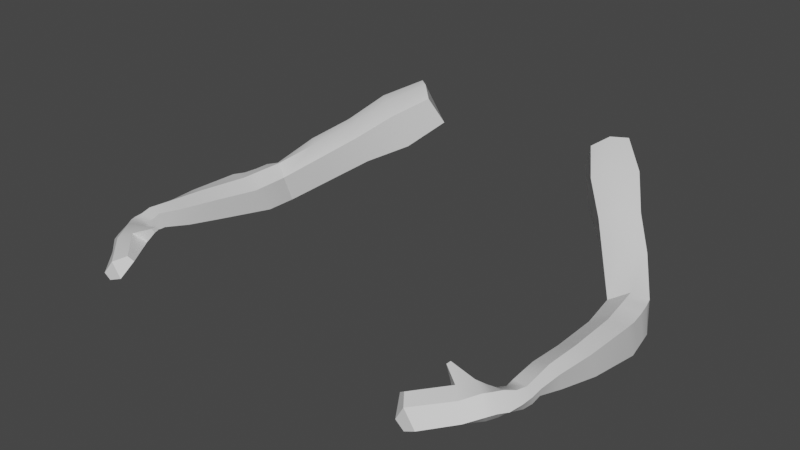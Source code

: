 # Source: hand_temp_ver2.blend  (saved by Blender 4.0.36; exported with 4.5.12 LTS)
import bpy
from mathutils import Matrix  # noqa: F401  (used for matrix-valued properties, if any)

bpy.ops.wm.read_factory_settings(use_empty=True)
scene = bpy.context.scene
scene.name = 'Scene'

# ---- collections
col_collection = bpy.data.collections.new('Collection'); scene.collection.children.link(col_collection)

# ---- materials (node trees are filled in below, after node groups)
mat_material = bpy.data.materials.new('Material')
mat_material.alpha_threshold = 0.0
mat_material.use_transparent_shadow = False
mat_material.roughness = 0.5
mat_material.line_color = (0.0, 0.0, 0.0, 1.0)

# ---- node groups
ng_auto_smooth = bpy.data.node_groups.new('Auto Smooth', 'GeometryNodeTree')
_s = ng_auto_smooth.interface.new_socket(name='Geometry', in_out='OUTPUT', socket_type='NodeSocketGeometry')
_s = ng_auto_smooth.interface.new_socket(name='Geometry', in_out='INPUT', socket_type='NodeSocketGeometry')
_s = ng_auto_smooth.interface.new_socket(name='Angle', in_out='INPUT', socket_type='NodeSocketFloat')
_s.subtype = 'ANGLE'
_s.min_value = 0.0
_s.max_value = 3.142
ng_auto_smooth.is_modifier = True
_N = ng_auto_smooth.nodes; _L = ng_auto_smooth.links
n0 = _N.new('NodeGroupOutput'); n0.name = 'Group Output'; n0.location = (480, -100)
n1 = _N.new('NodeGroupInput'); n1.name = 'Group Input'; n1.location = (-420, -300)
n2 = _N.new('NodeGroupInput'); n2.name = 'Group Input.001'; n2.location = (-60, -100)
n3 = _N.new('GeometryNodeSetShadeSmooth'); n3.name = 'Set Shade Smooth'; n3.location = (120, -100)
n3.domain = 'EDGE'
n4 = _N.new('GeometryNodeSetShadeSmooth'); n4.name = 'Set Shade Smooth.001'; n4.location = (300, -100)
n5 = _N.new('GeometryNodeInputMeshEdgeAngle'); n5.name = 'Edge Angle'; n5.location = (-420, -220)
n6 = _N.new('GeometryNodeInputEdgeSmooth'); n6.name = 'Is Edge Smooth'; n6.location = (-60, -160)
n7 = _N.new('GeometryNodeInputShadeSmooth'); n7.name = 'Is Face Smooth'; n7.location = (-240, -340)
n8 = _N.new('FunctionNodeBooleanMath'); n8.name = 'Boolean Math'; n8.location = (-60, -220)
n9 = _N.new('FunctionNodeCompare'); n9.name = 'Compare'; n9.location = (-240, -180)
n9.operation = 'LESS_EQUAL'
_L.new(n5.outputs[0], n9.inputs[0])
_L.new(n4.outputs[0], n0.inputs[0])
_L.new(n1.outputs[1], n9.inputs[1])
_L.new(n9.outputs[0], n8.inputs[0])
_L.new(n7.outputs[0], n8.inputs[1])
_L.new(n2.outputs[0], n3.inputs[0])
_L.new(n6.outputs[0], n3.inputs[1])
_L.new(n3.outputs[0], n4.inputs[0])
_L.new(n8.outputs[0], n3.inputs[2])
n0.is_active_output = True

# ---- material node trees
mat_material.use_nodes = True; mat_material.node_tree.nodes.clear()
_N = mat_material.node_tree.nodes; _L = mat_material.node_tree.links
n0 = _N.new('ShaderNodeOutputMaterial'); n0.name = 'Material Output'; n0.location = (300, 300)
n1 = _N.new('ShaderNodeBsdfPrincipled'); n1.name = 'Principled BSDF'; n1.location = (10, 300)
n1.distribution = 'GGX'
n1.subsurface_method = 'RANDOM_WALK_SKIN'
n1.inputs[3].default_value = 1.45
n1.inputs[27].default_value = (0.0, 0.0, 0.0, 1.0)
n1.inputs[28].default_value = 1.0
_L.new(n1.outputs[0], n0.inputs[0])
n0.is_active_output = True

# ---- world
world_world = bpy.data.worlds.new('World'); scene.world = world_world
world_world.use_nodes = True; world_world.node_tree.nodes.clear()
_N = world_world.node_tree.nodes; _L = world_world.node_tree.links
n0 = _N.new('ShaderNodeOutputWorld'); n0.name = 'World Output'; n0.location = (300, 300)
n1 = _N.new('ShaderNodeBackground'); n1.name = 'Background'; n1.location = (10, 300)
n1.inputs[0].default_value = (0.05088, 0.05088, 0.05088, 1.0)
_L.new(n1.outputs[0], n0.inputs[0])
n0.is_active_output = True
world_world.color = (0.05088, 0.05088, 0.05088)
world_world.use_sun_shadow = False
world_world.sun_shadow_jitter_overblur = 0.0

# ---- meshes
me_cube = bpy.data.meshes.new('Cube')
me_cube.from_pydata([(-0.9106, -0.007528, -0.1126), (-2.349, -1.212, -0.6012), (-1.029, -0.1444, 0.1779), (-2.061, -1.29, -0.943), (-2.043, -1.422, -0.6228), (-1.202, 0.2305, -0.1126), (-1.31, 0.09893, 0.2595), (-2.33, -1.145, -0.9732), (-2.071, -1.63, -0.9423), (-2.451, -1.792, -0.5702), (-2.448, -1.622, -0.9423), (-2.085, -1.805, -0.6518), (-2.385, -3.016, -0.5603), (-2.362, -2.992, -0.6519), (-2.146, -3.014, -0.6414), (-2.189, -3.035, -0.4941), (-2.389, -1.34, -0.5857), (-2.412, -1.484, -0.5979), (-2.433, -1.64, -0.5975), (-2.407, -1.382, -0.9319), (-2.386, -1.261, -0.9268), (-2.064, -1.375, -0.9428), (-2.066, -1.46, -0.9426), (-2.069, -1.545, -0.9424), (-2.075, -1.709, -0.6445), (-2.064, -1.613, -0.6373), (-2.053, -1.518, -0.6301), (-2.18, -3.109, -0.5143), (-2.183, -3.2, -0.5257), (-2.124, -3.265, -0.5262), (-2.366, -3.242, -0.5943), (-2.381, -3.131, -0.5798), (-2.253, -3.392, -0.6796), (-2.272, -3.306, -0.6775), (-2.337, -3.183, -0.684), (-2.36, -3.092, -0.6732), (-2.138, -3.084, -0.636), (-2.123, -3.155, -0.5986), (-2.075, -3.225, -0.6191), (-2.034, -3.251, -0.6006), (-2.075, -0.798, -0.7194), (-1.784, -0.4552, -0.5171), (-1.516, -0.07714, -0.3534), (-1.619, -0.2165, 0.09607), (-1.848, -0.5543, -0.145), (-2.116, -0.8809, -0.3473), (-1.159, -0.3377, -0.3598), (-1.486, -0.6486, -0.5278), (-1.774, -0.9691, -0.7354), (-1.789, -1.102, -0.4226), (-1.536, -0.783, -0.2225), (-1.258, -0.5005, 0.01701), (-2.217, -1.221, -0.9945), (-1.167, -0.0262, 0.2756), (-2.212, -1.318, -0.5293), (-1.06, 0.1053, -0.1748), (-2.275, -3.029, -0.6779), (-2.335, -3.034, -0.4722), (-2.226, -1.439, -0.5355), (-2.24, -1.56, -0.5417), (-2.253, -1.681, -0.5479), (-2.229, -1.324, -0.997), (-2.24, -1.427, -0.9995), (-2.252, -1.53, -1.002), (-2.271, -3.096, -0.6777), (-2.231, -3.183, -0.6659), (-2.164, -3.268, -0.6647), (-2.329, -3.139, -0.4952), (-2.304, -3.242, -0.4864), (-2.245, -3.332, -0.4629), (-2.263, -1.632, -1.004), (-2.267, -1.802, -0.5541), (-1.341, -0.2136, -0.4188), (-1.639, -0.558, -0.5846), (-1.928, -0.8897, -0.7896), (-1.437, -0.3619, 0.1134), (-1.69, -0.6721, -0.1269), (-1.951, -0.9951, -0.3281), (-2.427, -1.502, -0.9371), (-2.053, -3.651, -0.4766), (-1.941, -3.51, -0.6408), (-1.85, -3.463, -0.5301), (-2.061, -3.612, -0.712), (-2.12, -3.682, -0.6427), (-1.948, -3.549, -0.4324), (-2.195, -3.411, -0.4614), (-2.125, -3.316, -0.6664), (-1.761, -3.943, -0.5099), (-1.672, -3.932, -0.6652), (-2.147, -3.478, -0.4606), (-2.078, -3.397, -0.6698), (-2.331, -3.366, -0.6124), (-2.292, -3.472, -0.5872), (-2.077, -3.315, -0.4956), (-1.672, -3.826, -0.4683), (-1.612, -3.803, -0.5123), (-1.787, -3.969, -0.7026), (-1.883, -3.955, -0.6651), (-2.012, -3.383, -0.4408), (-1.979, -3.33, -0.5517), (-2.207, -3.503, -0.6764), (-2.245, -3.554, -0.5928), (-1.775, -3.367, -0.4074), (-1.769, -3.419, -0.4169), (-1.781, -3.39, -0.3697), (-1.779, -3.443, -0.3684), (-2.152, -2.79, -0.5269), (-2.136, -2.379, -0.5818), (-2.119, -2.256, -0.8254), (-2.124, -2.718, -0.7225), (-2.442, -2.258, -0.8273), (-2.393, -2.712, -0.7282), (-2.406, -2.784, -0.5426), (-2.445, -2.378, -0.548), (-2.305, -2.384, -0.5086), (-2.31, -2.795, -0.479), (-2.29, -2.27, -0.8781), (-2.273, -2.735, -0.7667), (0.9106, -0.007528, -0.1126), (2.349, -1.212, -0.6012), (1.029, -0.1444, 0.1779), (2.061, -1.29, -0.943), (2.043, -1.422, -0.6228), (1.202, 0.2305, -0.1126), (1.31, 0.09893, 0.2595), (2.33, -1.145, -0.9732), (2.071, -1.63, -0.9423), (2.451, -1.792, -0.5702), (2.448, -1.622, -0.9423), (2.085, -1.805, -0.6518), (2.385, -3.016, -0.5603), (2.362, -2.992, -0.6519), (2.146, -3.014, -0.6414), (2.189, -3.035, -0.4941), (2.389, -1.34, -0.5857), (2.412, -1.484, -0.5979), (2.433, -1.64, -0.5975), (2.407, -1.382, -0.9319), (2.386, -1.261, -0.9268), (2.064, -1.375, -0.9428), (2.066, -1.46, -0.9426), (2.069, -1.545, -0.9424), (2.075, -1.709, -0.6445), (2.064, -1.613, -0.6373), (2.053, -1.518, -0.6301), (2.18, -3.109, -0.5143), (2.183, -3.2, -0.5257), (2.124, -3.265, -0.5262), (2.366, -3.242, -0.5943), (2.381, -3.131, -0.5798), (2.253, -3.392, -0.6796), (2.272, -3.306, -0.6775), (2.337, -3.183, -0.684), (2.36, -3.092, -0.6732), (2.138, -3.084, -0.636), (2.123, -3.155, -0.5986), (2.075, -3.225, -0.6191), (2.034, -3.251, -0.6006), (2.075, -0.798, -0.7194), (1.784, -0.4552, -0.5171), (1.516, -0.07714, -0.3534), (1.619, -0.2165, 0.09607), (1.848, -0.5543, -0.145), (2.116, -0.8809, -0.3473), (1.159, -0.3377, -0.3598), (1.486, -0.6486, -0.5278), (1.774, -0.9691, -0.7354), (1.789, -1.102, -0.4226), (1.536, -0.783, -0.2225), (1.258, -0.5005, 0.01701), (2.217, -1.221, -0.9945), (1.167, -0.0262, 0.2756), (2.212, -1.318, -0.5293), (1.06, 0.1053, -0.1748), (2.275, -3.029, -0.6779), (2.335, -3.034, -0.4722), (2.226, -1.439, -0.5355), (2.24, -1.56, -0.5417), (2.253, -1.681, -0.5479), (2.229, -1.324, -0.997), (2.24, -1.427, -0.9995), (2.252, -1.53, -1.002), (2.271, -3.096, -0.6777), (2.231, -3.183, -0.6659), (2.164, -3.268, -0.6647), (2.329, -3.139, -0.4952), (2.304, -3.242, -0.4864), (2.245, -3.332, -0.4629), (2.263, -1.632, -1.004), (2.267, -1.802, -0.5541), (1.341, -0.2136, -0.4188), (1.639, -0.558, -0.5846), (1.928, -0.8897, -0.7896), (1.437, -0.3619, 0.1134), (1.69, -0.6721, -0.1269), (1.951, -0.9951, -0.3281), (2.427, -1.502, -0.9371), (2.053, -3.651, -0.4766), (1.941, -3.51, -0.6408), (1.85, -3.463, -0.5301), (2.061, -3.612, -0.712), (2.12, -3.682, -0.6427), (1.948, -3.549, -0.4324), (2.195, -3.411, -0.4614), (2.125, -3.316, -0.6664), (1.761, -3.943, -0.5099), (1.672, -3.932, -0.6652), (2.147, -3.478, -0.4606), (2.078, -3.397, -0.6698), (2.331, -3.366, -0.6124), (2.292, -3.472, -0.5872), (2.077, -3.315, -0.4956), (1.672, -3.826, -0.4683), (1.612, -3.803, -0.5123), (1.787, -3.969, -0.7026), (1.883, -3.955, -0.6651), (2.012, -3.383, -0.4408), (1.979, -3.33, -0.5517), (2.207, -3.503, -0.6764), (2.245, -3.554, -0.5928), (1.775, -3.367, -0.4074), (1.769, -3.419, -0.4169), (1.781, -3.39, -0.3697), (1.779, -3.443, -0.3684), (2.152, -2.79, -0.5269), (2.136, -2.379, -0.5818), (2.119, -2.256, -0.8254), (2.124, -2.718, -0.7225), (2.442, -2.258, -0.8273), (2.393, -2.712, -0.7282), (2.406, -2.784, -0.5426), (2.445, -2.378, -0.548), (2.305, -2.384, -0.5086), (2.31, -2.795, -0.479), (2.29, -2.27, -0.8781), (2.273, -2.735, -0.7667)], [], [(78, 18, 9, 10), (49, 48, 3, 4), (43, 42, 5, 6), (53, 55, 0, 2), (77, 49, 4, 54), (74, 40, 7, 52), (24, 23, 8, 11), (63, 78, 10, 70), (60, 24, 11, 71), (106, 109, 14, 15), (117, 111, 13, 56), (115, 106, 15, 57), (111, 112, 12, 13), (54, 4, 26, 58), (58, 26, 25, 59), (59, 25, 24, 60), (52, 7, 20, 61), (61, 20, 19, 62), (62, 19, 78, 63), (4, 3, 21, 26), (26, 21, 22, 25), (25, 22, 23, 24), (7, 1, 16, 20), (20, 16, 17, 19), (19, 17, 18, 78), (56, 13, 35, 64), (64, 35, 34, 65), (65, 34, 33, 66), (66, 33, 32, 86), (15, 14, 36, 27), (27, 36, 37, 28), (28, 37, 38, 29), (29, 38, 39, 93), (13, 12, 31, 35), (35, 31, 30, 34), (34, 30, 91, 33), (33, 91, 92, 32), (57, 15, 27, 67), (67, 27, 28, 68), (68, 28, 29, 69), (55, 5, 42, 72), (72, 42, 41, 73), (73, 41, 40, 74), (53, 2, 51, 75), (75, 51, 50, 76), (76, 50, 49, 77), (1, 7, 40, 45), (45, 40, 41, 44), (44, 41, 42, 43), (2, 0, 46, 51), (51, 46, 47, 50), (50, 47, 48, 49), (44, 76, 77, 45), (43, 75, 76, 44), (6, 53, 75, 43), (47, 73, 74, 48), (46, 72, 73, 47), (0, 55, 72, 46), (30, 68, 69, 91), (31, 67, 68, 30), (12, 57, 67, 31), (38, 66, 86, 39), (37, 65, 66, 38), (36, 64, 65, 37), (14, 56, 64, 36), (22, 62, 63, 23), (21, 61, 62, 22), (3, 52, 61, 21), (17, 59, 60, 18), (16, 58, 59, 17), (1, 54, 58, 16), (112, 115, 57, 12), (109, 117, 56, 14), (18, 60, 71, 9), (23, 63, 70, 8), (48, 74, 52, 3), (45, 77, 54, 1), (6, 5, 55, 53), (99, 90, 80, 81), (90, 100, 82, 80), (100, 101, 83, 82), (81, 84, 105, 103), (91, 69, 85, 92), (94, 95, 88, 87), (32, 92, 101, 100), (93, 39, 99, 98), (39, 86, 90, 99), (81, 80, 88, 95), (82, 83, 97, 96), (86, 32, 100, 90), (80, 82, 96, 88), (69, 29, 93, 85), (87, 88, 96, 97), (84, 81, 95, 94), (89, 98, 84, 79), (83, 79, 87, 97), (92, 85, 89, 101), (101, 89, 79, 83), (85, 93, 98, 89), (79, 84, 94, 87), (103, 105, 104, 102), (98, 99, 102, 104), (84, 98, 104, 105), (99, 81, 103, 102), (8, 70, 116, 108), (108, 116, 117, 109), (9, 71, 114, 113), (113, 114, 115, 112), (10, 9, 113, 110), (110, 113, 112, 111), (71, 11, 107, 114), (114, 107, 106, 115), (70, 10, 110, 116), (116, 110, 111, 117), (11, 8, 108, 107), (107, 108, 109, 106), (196, 128, 127, 136), (167, 122, 121, 166), (161, 124, 123, 160), (171, 120, 118, 173), (195, 172, 122, 167), (192, 170, 125, 158), (142, 129, 126, 141), (181, 188, 128, 196), (178, 189, 129, 142), (224, 133, 132, 227), (235, 174, 131, 229), (233, 175, 133, 224), (229, 131, 130, 230), (172, 176, 144, 122), (176, 177, 143, 144), (177, 178, 142, 143), (170, 179, 138, 125), (179, 180, 137, 138), (180, 181, 196, 137), (122, 144, 139, 121), (144, 143, 140, 139), (143, 142, 141, 140), (125, 138, 134, 119), (138, 137, 135, 134), (137, 196, 136, 135), (174, 182, 153, 131), (182, 183, 152, 153), (183, 184, 151, 152), (184, 204, 150, 151), (133, 145, 154, 132), (145, 146, 155, 154), (146, 147, 156, 155), (147, 211, 157, 156), (131, 153, 149, 130), (153, 152, 148, 149), (152, 151, 209, 148), (151, 150, 210, 209), (175, 185, 145, 133), (185, 186, 146, 145), (186, 187, 147, 146), (173, 190, 160, 123), (190, 191, 159, 160), (191, 192, 158, 159), (171, 193, 169, 120), (193, 194, 168, 169), (194, 195, 167, 168), (119, 163, 158, 125), (163, 162, 159, 158), (162, 161, 160, 159), (120, 169, 164, 118), (169, 168, 165, 164), (168, 167, 166, 165), (162, 163, 195, 194), (161, 162, 194, 193), (124, 161, 193, 171), (165, 166, 192, 191), (164, 165, 191, 190), (118, 164, 190, 173), (148, 209, 187, 186), (149, 148, 186, 185), (130, 149, 185, 175), (156, 157, 204, 184), (155, 156, 184, 183), (154, 155, 183, 182), (132, 154, 182, 174), (140, 141, 181, 180), (139, 140, 180, 179), (121, 139, 179, 170), (135, 136, 178, 177), (134, 135, 177, 176), (119, 134, 176, 172), (230, 130, 175, 233), (227, 132, 174, 235), (136, 127, 189, 178), (141, 126, 188, 181), (166, 121, 170, 192), (163, 119, 172, 195), (124, 171, 173, 123), (217, 199, 198, 208), (208, 198, 200, 218), (218, 200, 201, 219), (199, 221, 223, 202), (209, 210, 203, 187), (212, 205, 206, 213), (150, 218, 219, 210), (211, 216, 217, 157), (157, 217, 208, 204), (199, 213, 206, 198), (200, 214, 215, 201), (204, 208, 218, 150), (198, 206, 214, 200), (187, 203, 211, 147), (205, 215, 214, 206), (202, 212, 213, 199), (207, 197, 202, 216), (201, 215, 205, 197), (210, 219, 207, 203), (219, 201, 197, 207), (203, 207, 216, 211), (197, 205, 212, 202), (221, 220, 222, 223), (216, 222, 220, 217), (202, 223, 222, 216), (217, 220, 221, 199), (126, 226, 234, 188), (226, 227, 235, 234), (127, 231, 232, 189), (231, 230, 233, 232), (128, 228, 231, 127), (228, 229, 230, 231), (189, 232, 225, 129), (232, 233, 224, 225), (188, 234, 228, 128), (234, 235, 229, 228), (129, 225, 226, 126), (225, 224, 227, 226)])
me_cube.polygons.foreach_set('use_smooth', [True] * 232)
_uv = me_cube.uv_layers.new(name='UVMap')
_uv.uv.foreach_set('vector', [0.625, 0.5, 0.375, 0.5, 0.375, 0.5, 0.625, 0.5, 0.375, 0.4375, 0.625, 0.4375, 0.625, 0.5, 0.375, 0.5, 0.375, 0.6875, 0.625, 0.6875, 0.625, 0.75, 0.375, 0.75, 0.375, 0.875, 0.625, 0.875, 0.625, 1.0, 0.375, 1.0, 0.25, 0.6875, 0.375, 0.6875, 0.375, 0.75, 0.25, 0.75, 0.75, 0.6875, 0.875, 0.6875, 0.875, 0.75, 0.75, 0.75, 0.375, 0.5, 0.625, 0.5, 0.625, 0.5, 0.375, 0.5, 0.75, 0.75, 0.875, 0.75, 0.875, 0.75, 0.75, 0.75, 0.25, 0.75, 0.375, 0.75, 0.375, 0.75, 0.25, 0.75, 0.375, 0.5, 0.625, 0.5, 0.625, 0.5, 0.375, 0.5, 0.75, 0.75, 0.875, 0.75, 0.875, 0.75, 0.75, 0.75, 0.25, 0.75, 0.375, 0.75, 0.375, 0.75, 0.25, 0.75, 0.625, 0.5, 0.375, 0.5, 0.375, 0.5, 0.625, 0.5, 0.25, 0.75, 0.375, 0.75, 0.375, 0.75, 0.25, 0.75, 0.25, 0.75, 0.375, 0.75, 0.375, 0.75, 0.25, 0.75, 0.25, 0.75, 0.375, 0.75, 0.375, 0.75, 0.25, 0.75, 0.75, 0.75, 0.875, 0.75, 0.875, 0.75, 0.75, 0.75, 0.75, 0.75, 0.875, 0.75, 0.875, 0.75, 0.75, 0.75, 0.75, 0.75, 0.875, 0.75, 0.875, 0.75, 0.75, 0.75, 0.375, 0.5, 0.625, 0.5, 0.625, 0.5, 0.375, 0.5, 0.375, 0.5, 0.625, 0.5, 0.625, 0.5, 0.375, 0.5, 0.375, 0.5, 0.625, 0.5, 0.625, 0.5, 0.375, 0.5, 0.625, 0.5, 0.375, 0.5, 0.375, 0.5, 0.625, 0.5, 0.625, 0.5, 0.375, 0.5, 0.375, 0.5, 0.625, 0.5, 0.625, 0.5, 0.375, 0.5, 0.375, 0.5, 0.625, 0.5, 0.75, 0.75, 0.875, 0.75, 0.875, 0.75, 0.75, 0.75, 0.75, 0.75, 0.875, 0.75, 0.875, 0.75, 0.75, 0.75, 0.75, 0.75, 0.875, 0.75, 0.875, 0.75, 0.75, 0.75, 0.75, 0.75, 0.875, 0.75, 0.875, 0.75, 0.75, 0.75, 0.375, 0.5, 0.625, 0.5, 0.625, 0.5, 0.375, 0.5, 0.375, 0.5, 0.625, 0.5, 0.625, 0.5, 0.375, 0.5, 0.375, 0.5, 0.625, 0.5, 0.625, 0.5, 0.375, 0.5, 0.375, 0.5, 0.625, 0.5, 0.625, 0.5, 0.375, 0.5, 0.625, 0.5, 0.375, 0.5, 0.375, 0.5, 0.625, 0.5, 0.625, 0.5, 0.375, 0.5, 0.375, 0.5, 0.625, 0.5, 0.625, 0.5, 0.375, 0.5, 0.375, 0.5, 0.625, 0.5, 0.625, 0.5, 0.375, 0.5, 0.375, 0.5, 0.625, 0.5, 0.25, 0.75, 0.375, 0.75, 0.375, 0.75, 0.25, 0.75, 0.25, 0.75, 0.375, 0.75, 0.375, 0.75, 0.25, 0.75, 0.25, 0.75, 0.375, 0.75, 0.375, 0.75, 0.25, 0.75, 0.75, 0.5, 0.875, 0.5, 0.875, 0.5625, 0.75, 0.5625, 0.75, 0.5625, 0.875, 0.5625, 0.875, 0.625, 0.75, 0.625, 0.75, 0.625, 0.875, 0.625, 0.875, 0.6875, 0.75, 0.6875, 0.25, 0.5, 0.375, 0.5, 0.375, 0.5625, 0.25, 0.5625, 0.25, 0.5625, 0.375, 0.5625, 0.375, 0.625, 0.25, 0.625, 0.25, 0.625, 0.375, 0.625, 0.375, 0.6875, 0.25, 0.6875, 0.375, 0.5, 0.625, 0.5, 0.625, 0.5625, 0.375, 0.5625, 0.375, 0.5625, 0.625, 0.5625, 0.625, 0.625, 0.375, 0.625, 0.375, 0.625, 0.625, 0.625, 0.625, 0.6875, 0.375, 0.6875, 0.375, 0.25, 0.625, 0.25, 0.625, 0.3125, 0.375, 0.3125, 0.375, 0.3125, 0.625, 0.3125, 0.625, 0.375, 0.375, 0.375, 0.375, 0.375, 0.625, 0.375, 0.625, 0.4375, 0.375, 0.4375, 0.125, 0.625, 0.25, 0.625, 0.25, 0.6875, 0.125, 0.6875, 0.125, 0.5625, 0.25, 0.5625, 0.25, 0.625, 0.125, 0.625, 0.125, 0.5, 0.25, 0.5, 0.25, 0.5625, 0.125, 0.5625, 0.625, 0.625, 0.75, 0.625, 0.75, 0.6875, 0.625, 0.6875, 0.625, 0.5625, 0.75, 0.5625, 0.75, 0.625, 0.625, 0.625, 0.625, 0.5, 0.75, 0.5, 0.75, 0.5625, 0.625, 0.5625, 0.125, 0.75, 0.25, 0.75, 0.25, 0.75, 0.125, 0.75, 0.125, 0.75, 0.25, 0.75, 0.25, 0.75, 0.125, 0.75, 0.125, 0.75, 0.25, 0.75, 0.25, 0.75, 0.125, 0.75, 0.625, 0.75, 0.75, 0.75, 0.75, 0.75, 0.625, 0.75, 0.625, 0.75, 0.75, 0.75, 0.75, 0.75, 0.625, 0.75, 0.625, 0.75, 0.75, 0.75, 0.75, 0.75, 0.625, 0.75, 0.625, 0.75, 0.75, 0.75, 0.75, 0.75, 0.625, 0.75, 0.625, 0.75, 0.75, 0.75, 0.75, 0.75, 0.625, 0.75, 0.625, 0.75, 0.75, 0.75, 0.75, 0.75, 0.625, 0.75, 0.625, 0.75, 0.75, 0.75, 0.75, 0.75, 0.625, 0.75, 0.125, 0.75, 0.25, 0.75, 0.25, 0.75, 0.125, 0.75, 0.125, 0.75, 0.25, 0.75, 0.25, 0.75, 0.125, 0.75, 0.125, 0.75, 0.25, 0.75, 0.25, 0.75, 0.125, 0.75, 0.125, 0.75, 0.25, 0.75, 0.25, 0.75, 0.125, 0.75, 0.625, 0.75, 0.75, 0.75, 0.75, 0.75, 0.625, 0.75, 0.125, 0.75, 0.25, 0.75, 0.25, 0.75, 0.125, 0.75, 0.625, 0.75, 0.75, 0.75, 0.75, 0.75, 0.625, 0.75, 0.625, 0.6875, 0.75, 0.6875, 0.75, 0.75, 0.625, 0.75, 0.125, 0.6875, 0.25, 0.6875, 0.25, 0.75, 0.125, 0.75, 0.375, 0.75, 0.625, 0.75, 0.625, 0.875, 0.375, 0.875, 0.625, 0.75, 0.75, 0.75, 0.75, 0.75, 0.625, 0.75, 0.75, 0.75, 0.875, 0.75, 0.875, 0.75, 0.75, 0.75, 0.625, 0.5, 0.375, 0.5, 0.375, 0.5, 0.625, 0.5, 0.625, 0.5, 0.375, 0.5, 0.375, 0.5, 0.625, 0.5, 0.125, 0.75, 0.25, 0.75, 0.25, 0.75, 0.125, 0.75, 0.375, 0.0, 0.625, 0.0, 0.625, 0.125, 0.375, 0.125, 0.625, 0.5, 0.375, 0.5, 0.375, 0.5, 0.625, 0.5, 0.375, 0.5, 0.625, 0.5, 0.625, 0.5, 0.375, 0.5, 0.625, 0.75, 0.75, 0.75, 0.75, 0.75, 0.625, 0.75, 0.625, 0.75, 0.75, 0.75, 0.75, 0.75, 0.625, 0.75, 0.625, 0.5, 0.375, 0.5, 0.375, 0.5, 0.625, 0.5, 0.75, 0.75, 0.875, 0.75, 0.875, 0.75, 0.75, 0.75, 0.75, 0.75, 0.875, 0.75, 0.875, 0.75, 0.75, 0.75, 0.25, 0.75, 0.375, 0.75, 0.375, 0.75, 0.25, 0.75, 0.375, 0.125, 0.625, 0.125, 0.625, 0.25, 0.375, 0.25, 0.375, 0.5, 0.625, 0.5, 0.625, 0.5, 0.375, 0.5, 0.25, 0.75, 0.375, 0.75, 0.375, 0.75, 0.25, 0.75, 0.125, 0.75, 0.25, 0.75, 0.25, 0.75, 0.125, 0.75, 0.125, 0.75, 0.25, 0.75, 0.25, 0.75, 0.125, 0.75, 0.125, 0.75, 0.25, 0.75, 0.25, 0.75, 0.125, 0.75, 0.25, 0.75, 0.375, 0.75, 0.375, 0.75, 0.25, 0.75, 0.25, 0.75, 0.375, 0.75, 0.375, 0.75, 0.25, 0.75, 0.625, 0.5, 0.375, 0.5, 0.375, 0.75, 0.625, 0.5, 0.375, 0.5, 0.625, 0.5, 0.625, 0.5, 0.375, 0.5, 0.375, 0.75, 0.375, 0.75, 0.375, 0.75, 0.375, 0.75, 0.625, 0.75, 0.625, 0.75, 0.625, 0.75, 0.625, 0.75, 0.625, 0.75, 0.75, 0.75, 0.75, 0.75, 0.625, 0.75, 0.625, 0.75, 0.75, 0.75, 0.75, 0.75, 0.625, 0.75, 0.125, 0.75, 0.25, 0.75, 0.25, 0.75, 0.125, 0.75, 0.125, 0.75, 0.25, 0.75, 0.25, 0.75, 0.125, 0.75, 0.625, 0.5, 0.375, 0.5, 0.375, 0.5, 0.625, 0.5, 0.625, 0.5, 0.375, 0.5, 0.375, 0.5, 0.625, 0.5, 0.25, 0.75, 0.375, 0.75, 0.375, 0.75, 0.25, 0.75, 0.25, 0.75, 0.375, 0.75, 0.375, 0.75, 0.25, 0.75, 0.75, 0.75, 0.875, 0.75, 0.875, 0.75, 0.75, 0.75, 0.75, 0.75, 0.875, 0.75, 0.875, 0.75, 0.75, 0.75, 0.375, 0.5, 0.625, 0.5, 0.625, 0.5, 0.375, 0.5, 0.375, 0.5, 0.625, 0.5, 0.625, 0.5, 0.375, 0.5, 0.625, 0.5, 0.625, 0.5, 0.375, 0.5, 0.375, 0.5, 0.375, 0.4375, 0.375, 0.5, 0.625, 0.5, 0.625, 0.4375, 0.375, 0.6875, 0.375, 0.75, 0.625, 0.75, 0.625, 0.6875, 0.375, 0.875, 0.375, 1.0, 0.625, 1.0, 0.625, 0.875, 0.25, 0.6875, 0.25, 0.75, 0.375, 0.75, 0.375, 0.6875, 0.75, 0.6875, 0.75, 0.75, 0.875, 0.75, 0.875, 0.6875, 0.375, 0.5, 0.375, 0.5, 0.625, 0.5, 0.625, 0.5, 0.75, 0.75, 0.75, 0.75, 0.875, 0.75, 0.875, 0.75, 0.25, 0.75, 0.25, 0.75, 0.375, 0.75, 0.375, 0.75, 0.375, 0.5, 0.375, 0.5, 0.625, 0.5, 0.625, 0.5, 0.75, 0.75, 0.75, 0.75, 0.875, 0.75, 0.875, 0.75, 0.25, 0.75, 0.25, 0.75, 0.375, 0.75, 0.375, 0.75, 0.625, 0.5, 0.625, 0.5, 0.375, 0.5, 0.375, 0.5, 0.25, 0.75, 0.25, 0.75, 0.375, 0.75, 0.375, 0.75, 0.25, 0.75, 0.25, 0.75, 0.375, 0.75, 0.375, 0.75, 0.25, 0.75, 0.25, 0.75, 0.375, 0.75, 0.375, 0.75, 0.75, 0.75, 0.75, 0.75, 0.875, 0.75, 0.875, 0.75, 0.75, 0.75, 0.75, 0.75, 0.875, 0.75, 0.875, 0.75, 0.75, 0.75, 0.75, 0.75, 0.875, 0.75, 0.875, 0.75, 0.375, 0.5, 0.375, 0.5, 0.625, 0.5, 0.625, 0.5, 0.375, 0.5, 0.375, 0.5, 0.625, 0.5, 0.625, 0.5, 0.375, 0.5, 0.375, 0.5, 0.625, 0.5, 0.625, 0.5, 0.625, 0.5, 0.625, 0.5, 0.375, 0.5, 0.375, 0.5, 0.625, 0.5, 0.625, 0.5, 0.375, 0.5, 0.375, 0.5, 0.625, 0.5, 0.625, 0.5, 0.375, 0.5, 0.375, 0.5, 0.75, 0.75, 0.75, 0.75, 0.875, 0.75, 0.875, 0.75, 0.75, 0.75, 0.75, 0.75, 0.875, 0.75, 0.875, 0.75, 0.75, 0.75, 0.75, 0.75, 0.875, 0.75, 0.875, 0.75, 0.75, 0.75, 0.75, 0.75, 0.875, 0.75, 0.875, 0.75, 0.375, 0.5, 0.375, 0.5, 0.625, 0.5, 0.625, 0.5, 0.375, 0.5, 0.375, 0.5, 0.625, 0.5, 0.625, 0.5, 0.375, 0.5, 0.375, 0.5, 0.625, 0.5, 0.625, 0.5, 0.375, 0.5, 0.375, 0.5, 0.625, 0.5, 0.625, 0.5, 0.625, 0.5, 0.625, 0.5, 0.375, 0.5, 0.375, 0.5, 0.625, 0.5, 0.625, 0.5, 0.375, 0.5, 0.375, 0.5, 0.625, 0.5, 0.625, 0.5, 0.375, 0.5, 0.375, 0.5, 0.625, 0.5, 0.625, 0.5, 0.375, 0.5, 0.375, 0.5, 0.25, 0.75, 0.25, 0.75, 0.375, 0.75, 0.375, 0.75, 0.25, 0.75, 0.25, 0.75, 0.375, 0.75, 0.375, 0.75, 0.25, 0.75, 0.25, 0.75, 0.375, 0.75, 0.375, 0.75, 0.75, 0.5, 0.75, 0.5625, 0.875, 0.5625, 0.875, 0.5, 0.75, 0.5625, 0.75, 0.625, 0.875, 0.625, 0.875, 0.5625, 0.75, 0.625, 0.75, 0.6875, 0.875, 0.6875, 0.875, 0.625, 0.25, 0.5, 0.25, 0.5625, 0.375, 0.5625, 0.375, 0.5, 0.25, 0.5625, 0.25, 0.625, 0.375, 0.625, 0.375, 0.5625, 0.25, 0.625, 0.25, 0.6875, 0.375, 0.6875, 0.375, 0.625, 0.375, 0.5, 0.375, 0.5625, 0.625, 0.5625, 0.625, 0.5, 0.375, 0.5625, 0.375, 0.625, 0.625, 0.625, 0.625, 0.5625, 0.375, 0.625, 0.375, 0.6875, 0.625, 0.6875, 0.625, 0.625, 0.375, 0.25, 0.375, 0.3125, 0.625, 0.3125, 0.625, 0.25, 0.375, 0.3125, 0.375, 0.375, 0.625, 0.375, 0.625, 0.3125, 0.375, 0.375, 0.375, 0.4375, 0.625, 0.4375, 0.625, 0.375, 0.125, 0.625, 0.125, 0.6875, 0.25, 0.6875, 0.25, 0.625, 0.125, 0.5625, 0.125, 0.625, 0.25, 0.625, 0.25, 0.5625, 0.125, 0.5, 0.125, 0.5625, 0.25, 0.5625, 0.25, 0.5, 0.625, 0.625, 0.625, 0.6875, 0.75, 0.6875, 0.75, 0.625, 0.625, 0.5625, 0.625, 0.625, 0.75, 0.625, 0.75, 0.5625, 0.625, 0.5, 0.625, 0.5625, 0.75, 0.5625, 0.75, 0.5, 0.125, 0.75, 0.125, 0.75, 0.25, 0.75, 0.25, 0.75, 0.125, 0.75, 0.125, 0.75, 0.25, 0.75, 0.25, 0.75, 0.125, 0.75, 0.125, 0.75, 0.25, 0.75, 0.25, 0.75, 0.625, 0.75, 0.625, 0.75, 0.75, 0.75, 0.75, 0.75, 0.625, 0.75, 0.625, 0.75, 0.75, 0.75, 0.75, 0.75, 0.625, 0.75, 0.625, 0.75, 0.75, 0.75, 0.75, 0.75, 0.625, 0.75, 0.625, 0.75, 0.75, 0.75, 0.75, 0.75, 0.625, 0.75, 0.625, 0.75, 0.75, 0.75, 0.75, 0.75, 0.625, 0.75, 0.625, 0.75, 0.75, 0.75, 0.75, 0.75, 0.625, 0.75, 0.625, 0.75, 0.75, 0.75, 0.75, 0.75, 0.125, 0.75, 0.125, 0.75, 0.25, 0.75, 0.25, 0.75, 0.125, 0.75, 0.125, 0.75, 0.25, 0.75, 0.25, 0.75, 0.125, 0.75, 0.125, 0.75, 0.25, 0.75, 0.25, 0.75, 0.125, 0.75, 0.125, 0.75, 0.25, 0.75, 0.25, 0.75, 0.625, 0.75, 0.625, 0.75, 0.75, 0.75, 0.75, 0.75, 0.125, 0.75, 0.125, 0.75, 0.25, 0.75, 0.25, 0.75, 0.625, 0.75, 0.625, 0.75, 0.75, 0.75, 0.75, 0.75, 0.625, 0.6875, 0.625, 0.75, 0.75, 0.75, 0.75, 0.6875, 0.125, 0.6875, 0.125, 0.75, 0.25, 0.75, 0.25, 0.6875, 0.375, 0.75, 0.375, 0.875, 0.625, 0.875, 0.625, 0.75, 0.625, 0.75, 0.625, 0.75, 0.75, 0.75, 0.75, 0.75, 0.75, 0.75, 0.75, 0.75, 0.875, 0.75, 0.875, 0.75, 0.625, 0.5, 0.625, 0.5, 0.375, 0.5, 0.375, 0.5, 0.625, 0.5, 0.625, 0.5, 0.375, 0.5, 0.375, 0.5, 0.125, 0.75, 0.125, 0.75, 0.25, 0.75, 0.25, 0.75, 0.375, 0.0, 0.375, 0.125, 0.625, 0.125, 0.625, 0.0, 0.625, 0.5, 0.625, 0.5, 0.375, 0.5, 0.375, 0.5, 0.375, 0.5, 0.375, 0.5, 0.625, 0.5, 0.625, 0.5, 0.625, 0.75, 0.625, 0.75, 0.75, 0.75, 0.75, 0.75, 0.625, 0.75, 0.625, 0.75, 0.75, 0.75, 0.75, 0.75, 0.625, 0.5, 0.625, 0.5, 0.375, 0.5, 0.375, 0.5, 0.75, 0.75, 0.75, 0.75, 0.875, 0.75, 0.875, 0.75, 0.75, 0.75, 0.75, 0.75, 0.875, 0.75, 0.875, 0.75, 0.25, 0.75, 0.25, 0.75, 0.375, 0.75, 0.375, 0.75, 0.375, 0.125, 0.375, 0.25, 0.625, 0.25, 0.625, 0.125, 0.375, 0.5, 0.375, 0.5, 0.625, 0.5, 0.625, 0.5, 0.25, 0.75, 0.25, 0.75, 0.375, 0.75, 0.375, 0.75, 0.125, 0.75, 0.125, 0.75, 0.25, 0.75, 0.25, 0.75, 0.125, 0.75, 0.125, 0.75, 0.25, 0.75, 0.25, 0.75, 0.125, 0.75, 0.125, 0.75, 0.25, 0.75, 0.25, 0.75, 0.25, 0.75, 0.25, 0.75, 0.375, 0.75, 0.375, 0.75, 0.25, 0.75, 0.25, 0.75, 0.375, 0.75, 0.375, 0.75, 0.625, 0.5, 0.625, 0.5, 0.375, 0.75, 0.375, 0.5, 0.375, 0.5, 0.375, 0.5, 0.625, 0.5, 0.625, 0.5, 0.375, 0.75, 0.375, 0.75, 0.375, 0.75, 0.375, 0.75, 0.625, 0.75, 0.625, 0.75, 0.625, 0.75, 0.625, 0.75, 0.625, 0.75, 0.625, 0.75, 0.75, 0.75, 0.75, 0.75, 0.625, 0.75, 0.625, 0.75, 0.75, 0.75, 0.75, 0.75, 0.125, 0.75, 0.125, 0.75, 0.25, 0.75, 0.25, 0.75, 0.125, 0.75, 0.125, 0.75, 0.25, 0.75, 0.25, 0.75, 0.625, 0.5, 0.625, 0.5, 0.375, 0.5, 0.375, 0.5, 0.625, 0.5, 0.625, 0.5, 0.375, 0.5, 0.375, 0.5, 0.25, 0.75, 0.25, 0.75, 0.375, 0.75, 0.375, 0.75, 0.25, 0.75, 0.25, 0.75, 0.375, 0.75, 0.375, 0.75, 0.75, 0.75, 0.75, 0.75, 0.875, 0.75, 0.875, 0.75, 0.75, 0.75, 0.75, 0.75, 0.875, 0.75, 0.875, 0.75, 0.375, 0.5, 0.375, 0.5, 0.625, 0.5, 0.625, 0.5, 0.375, 0.5, 0.375, 0.5, 0.625, 0.5, 0.625, 0.5])
me_cube.materials.append(mat_material)
me_cube.use_mirror_z = True
me_cube.use_mirror_vertex_groups = False
me_cube.update()
arm_armature_001 = bpy.data.armatures.new('Armature.001')  # bones are not reproduced

# ---- objects
ob_cube = bpy.data.objects.new('Cube', me_cube)
ob_armature_001 = bpy.data.objects.new('Armature.001', arm_armature_001)

# ---- transforms, parenting, visibility, modifiers, constraints
ob_cube.parent = ob_armature_001
ob_cube.location = (0.0, 0.0, 0.0)
ob_cube.lock_rotations_4d = False
ob_cube.empty_display_type = 'ARROWS'
ob_cube.lineart.crease_threshold = 0.0
ob_cube.use_mesh_mirror_z = True
_vg = ob_cube.vertex_groups.new(name='arm1.R')
for _i, _w in zip([0, 1, 2, 3, 4, 5, 6, 7, 8, 9, 10, 11, 12, 13, 14, 15, 16, 17, 18, 19, 20, 21, 22, 23, 24, 25, 26, 27, 28, 29, 30, 31, 32, 33, 34, 35, 36, 37, 38, 39, 40, 41, 42, 43, 44, 45, 46, 47, 48, 49, 50, 51, 52, 53, 54, 55, 58, 59, 61, 62, 63, 70, 72, 73, 74, 75, 76, 77, 78, 91, 92, 93, 94, 95, 96, 97, 98, 99, 100, 101, 102, 104, 108, 109, 116, 117, 118, 119, 120, 121, 122, 123, 124, 125, 126, 127, 128, 129, 130, 131, 132, 133, 134, 135, 136, 137, 138, 139, 140, 141, 142, 143, 144, 145, 146, 147, 148, 149, 150, 151, 152, 153, 154, 155, 156, 157, 196, 209, 210, 211, 212, 213, 214, 215, 216, 217, 218, 219, 220, 222], [0.4343, 0.3694, 0.4385, 0.3763, 0.3617, 0.431, 0.4338, 0.3795, 0.1292, 0.0, 0.0, 0.0, 0.0, 0.0, 0.0, 0.0, 0.2952, 0.04348, 0.0, 0.2623, 0.3593, 0.3723, 0.3434, 0.2697, 0.0, 0.1966, 0.3159, 0.0, 0.0, 0.0, 0.0, 0.0, 0.0, 0.0, 0.0, 0.0, 0.0, 0.0, 0.0, 0.0, 0.3923, 0.4052, 0.4181, 0.4177, 0.4016, 0.3855, 0.4198, 0.4053, 0.3908, 0.3809, 0.4001, 0.4193, 0.3779, 0.4361, 0.3656, 0.4326, 0.3056, 0.12, 0.3658, 0.3029, 0.1459, 0.06462, 0.4189, 0.4052, 0.3915, 0.4185, 0.4009, 0.3832, 0.02204, 0.0, 0.0, 0.0, 0.0, 0.0, 0.0, 0.0, 0.0, 0.0, 0.0, 0.0, 0.0, 0.0, 0.08616, 0.04308, 0.04308, 0.02154, 0.0, 0.0, 0.0, 0.0, 0.0, 0.0, 0.0, 0.0, 0.0, 0.0, 0.0, 0.0, 0.0, 0.0, 0.0, 0.0, 0.0, 0.0, 0.0, 0.0, 0.0, 0.0, 0.0, 0.0, 0.0, 0.0, 0.0, 0.0, 0.0, 0.0, 0.0, 0.0, 0.0, 0.0, 0.0, 0.0, 0.0, 0.0, 0.0, 0.0, 0.0, 0.0, 0.0, 0.0, 0.0, 0.0, 0.0, 0.0, 0.0, 0.0, 0.0, 0.0, 0.0, 0.0]): _vg.add([_i], _w, 'REPLACE')
_vg = ob_cube.vertex_groups.new(name='arm2.R')
for _i, _w in zip([0, 1, 2, 3, 4, 5, 6, 7, 8, 9, 10, 11, 12, 13, 14, 15, 16, 17, 18, 19, 20, 21, 22, 23, 24, 25, 26, 27, 28, 29, 30, 31, 32, 33, 34, 35, 36, 37, 38, 39, 43, 44, 45, 49, 50, 51, 54, 56, 57, 58, 59, 60, 61, 62, 63, 64, 65, 67, 68, 70, 71, 75, 76, 77, 78, 91, 92, 93, 94, 95, 96, 97, 98, 99, 100, 101, 102, 104, 106, 107, 108, 109, 110, 111, 112, 113, 114, 115, 116, 117, 118, 119, 120, 121, 122, 123, 124, 125, 126, 127, 128, 129, 130, 131, 132, 133, 134, 135, 136, 137, 138, 139, 140, 141, 142, 143, 144, 145, 146, 147, 148, 149, 150, 151, 152, 153, 154, 155, 156, 157, 196, 209, 210, 211, 212, 213, 214, 215, 216, 217, 218, 219, 220, 222], [0.0, 0.02063, 0.0, 0.0, 0.04357, 0.0, 0.0, 0.0, 0.2547, 0.2348, 0.2495, 0.2366, 0.2558, 0.2396, 0.2457, 0.248, 0.2563, 0.267, 0.2495, 0.2644, 0.1494, 0.0, 0.1796, 0.2482, 0.2468, 0.2551, 0.2178, 0.1774, 0.0, 0.0, 0.08163, 0.2591, 0.0, 0.0, 0.2562, 0.2513, 0.2337, 0.1151, 0.0, 0.0, 0.005157, 0.01031, 0.01547, 0.03268, 0.02179, 0.01089, 0.0321, 0.2427, 0.2519, 0.237, 0.261, 0.2481, 0.07471, 0.222, 0.2564, 0.2425, 0.1857, 0.2183, 0.04081, 0.2521, 0.2357, 0.008025, 0.01605, 0.02407, 0.2645, 0.0, 0.0, 0.0, 0.0, 0.0, 0.0, 0.0, 0.0, 0.0, 0.0, 0.0, 0.0, 0.0, 0.2442, 0.2404, 0.2517, 0.2487, 0.2462, 0.2429, 0.2488, 0.2418, 0.2411, 0.2465, 0.249, 0.2458, 0.0, 0.0, 0.0, 0.0, 0.0, 0.0, 0.0, 0.0, 0.0, 0.0, 0.0, 0.0, 0.0, 0.0, 0.0, 0.0, 0.0, 0.0, 0.0, 0.0, 0.0, 0.0, 0.0, 0.0, 0.0, 0.0, 0.0, 0.0, 0.0, 0.0, 0.0, 0.0, 0.0, 0.0, 0.0, 0.0, 0.0, 0.0, 0.0, 0.0, 0.0, 0.0, 0.0, 0.0, 0.0, 0.0, 0.0, 0.0, 0.0, 0.0, 0.0, 0.0, 0.0, 0.0]): _vg.add([_i], _w, 'REPLACE')
_vg = ob_cube.vertex_groups.new(name='arm3.R')
for _i, _w in zip([0, 1, 2, 3, 4, 5, 6, 7, 8, 9, 10, 11, 12, 13, 14, 15, 16, 17, 18, 19, 20, 21, 22, 23, 24, 25, 26, 27, 28, 29, 30, 31, 32, 33, 34, 35, 36, 37, 38, 39, 66, 67, 68, 69, 78, 79, 80, 81, 82, 83, 84, 85, 86, 87, 88, 89, 90, 91, 92, 93, 94, 95, 96, 97, 98, 99, 100, 101, 102, 103, 104, 105, 118, 119, 120, 121, 122, 123, 124, 125, 126, 127, 128, 129, 130, 131, 132, 133, 134, 135, 136, 137, 138, 139, 140, 141, 142, 143, 144, 145, 146, 147, 148, 149, 150, 151, 152, 153, 154, 155, 156, 157, 196, 209, 210, 211, 212, 213, 214, 215, 216, 217, 218, 219, 220, 222], [0.0, 0.0, 0.0, 0.0, 0.0, 0.0, 0.0, 0.0, 0.0, 0.0, 0.0, 0.0, 0.0, 0.0, 0.0, 0.0, 0.0, 0.0, 0.0, 0.0, 0.0, 0.0, 0.0, 0.0, 0.0, 0.0, 0.0, 0.2508, 0.3297, 0.3433, 0.3368, 0.0, 0.3485, 0.3616, 0.0, 0.0, 0.0, 0.0, 0.2173, 0.3172, 0.2894, 0.1254, 0.3333, 0.3465, 0.0, 0.3343, 0.3351, 0.3367, 0.3335, 0.3316, 0.337, 0.341, 0.3328, 0.3333, 0.3326, 0.3353, 0.3375, 0.3497, 0.3393, 0.3426, 0.3355, 0.3332, 0.3321, 0.3312, 0.3386, 0.3401, 0.3349, 0.332, 0.3401, 0.3367, 0.3386, 0.337, 0.0, 0.0, 0.0, 0.0, 0.0, 0.0, 0.0, 0.0, 0.0, 0.0, 0.0, 0.0, 0.0, 0.0, 0.0, 0.0, 0.0, 0.0, 0.0, 0.0, 0.0, 0.0, 0.0, 0.0, 0.0, 0.0, 0.0, 0.0, 0.0, 0.0, 0.0, 0.0, 0.0, 0.0, 0.0, 0.0, 0.0, 0.0, 0.0, 0.0, 0.0, 0.0, 0.0, 0.0, 0.0, 0.0, 0.0, 0.0, 0.0, 0.0, 0.0, 0.0, 0.0, 0.0]): _vg.add([_i], _w, 'REPLACE')
_vg = ob_cube.vertex_groups.new(name='arm1.L')
for _i, _w in zip([0, 1, 2, 3, 4, 5, 6, 7, 8, 9, 10, 11, 12, 13, 14, 15, 16, 17, 18, 19, 20, 21, 22, 23, 24, 25, 26, 27, 28, 29, 30, 31, 32, 33, 34, 35, 36, 37, 38, 39, 78, 91, 92, 93, 94, 95, 96, 97, 98, 99, 100, 101, 102, 104, 118, 119, 120, 121, 122, 123, 124, 125, 126, 127, 128, 129, 130, 131, 132, 133, 134, 135, 136, 137, 138, 139, 140, 141, 142, 143, 144, 145, 146, 147, 148, 149, 150, 151, 152, 153, 154, 155, 156, 157, 158, 159, 160, 161, 162, 163, 164, 165, 166, 167, 168, 169, 170, 171, 172, 173, 176, 177, 179, 180, 181, 188, 190, 191, 192, 193, 194, 195, 196, 209, 210, 211, 212, 213, 214, 215, 216, 217, 218, 219, 220, 222, 226, 227, 234, 235], [0.0, 0.0, 0.0, 0.0, 0.0, 0.0, 0.0, 0.0, 0.0, 0.0, 0.0, 0.0, 0.0, 0.0, 0.0, 0.0, 0.0, 0.0, 0.0, 0.0, 0.0, 0.0, 0.0, 0.0, 0.0, 0.0, 0.0, 0.0, 0.0, 0.0, 0.0, 0.0, 0.0, 0.0, 0.0, 0.0, 0.0, 0.0, 0.0, 0.0, 0.0, 0.0, 0.0, 0.0, 0.0, 0.0, 0.0, 0.0, 0.0, 0.0, 0.0, 0.0, 0.0, 0.0, 0.4343, 0.3694, 0.4385, 0.3763, 0.3617, 0.431, 0.4338, 0.3795, 0.1292, 0.0, 0.0, 0.0, 0.0, 0.0, 0.0, 0.0, 0.2952, 0.04348, 0.0, 0.2623, 0.3593, 0.3723, 0.3434, 0.2697, 0.0, 0.1966, 0.3159, 0.0, 0.0, 0.0, 0.0, 0.0, 0.0, 0.0, 0.0, 0.0, 0.0, 0.0, 0.0, 0.0, 0.3923, 0.4052, 0.4181, 0.4177, 0.4016, 0.3855, 0.4198, 0.4053, 0.3908, 0.3809, 0.4001, 0.4193, 0.3779, 0.4361, 0.3656, 0.4326, 0.3056, 0.12, 0.3658, 0.3029, 0.1459, 0.06462, 0.4189, 0.4052, 0.3915, 0.4185, 0.4009, 0.3832, 0.02204, 0.0, 0.0, 0.0, 0.0, 0.0, 0.0, 0.0, 0.0, 0.0, 0.0, 0.0, 0.0, 0.0, 0.08616, 0.04308, 0.04308, 0.02154]): _vg.add([_i], _w, 'REPLACE')
_vg = ob_cube.vertex_groups.new(name='arm2.L')
for _i, _w in zip([0, 1, 2, 3, 4, 5, 6, 7, 8, 9, 10, 11, 12, 13, 14, 15, 16, 17, 18, 19, 20, 21, 22, 23, 24, 25, 26, 27, 28, 29, 30, 31, 32, 33, 34, 35, 36, 37, 38, 39, 78, 91, 92, 93, 94, 95, 96, 97, 98, 99, 100, 101, 102, 104, 118, 119, 120, 121, 122, 123, 124, 125, 126, 127, 128, 129, 130, 131, 132, 133, 134, 135, 136, 137, 138, 139, 140, 141, 142, 143, 144, 145, 146, 147, 148, 149, 150, 151, 152, 153, 154, 155, 156, 157, 161, 162, 163, 167, 168, 169, 172, 174, 175, 176, 177, 178, 179, 180, 181, 182, 183, 185, 186, 188, 189, 193, 194, 195, 196, 209, 210, 211, 212, 213, 214, 215, 216, 217, 218, 219, 220, 222, 224, 225, 226, 227, 228, 229, 230, 231, 232, 233, 234, 235], [0.0, 0.0, 0.0, 0.0, 0.0, 0.0, 0.0, 0.0, 0.0, 0.0, 0.0, 0.0, 0.0, 0.0, 0.0, 0.0, 0.0, 0.0, 0.0, 0.0, 0.0, 0.0, 0.0, 0.0, 0.0, 0.0, 0.0, 0.0, 0.0, 0.0, 0.0, 0.0, 0.0, 0.0, 0.0, 0.0, 0.0, 0.0, 0.0, 0.0, 0.0, 0.0, 0.0, 0.0, 0.0, 0.0, 0.0, 0.0, 0.0, 0.0, 0.0, 0.0, 0.0, 0.0, 0.0, 0.02063, 0.0, 0.0, 0.04357, 0.0, 0.0, 0.0, 0.2547, 0.2348, 0.2495, 0.2366, 0.2558, 0.2396, 0.2457, 0.248, 0.2563, 0.267, 0.2495, 0.2644, 0.1494, 0.0, 0.1796, 0.2482, 0.2468, 0.2551, 0.2178, 0.1774, 0.0, 0.0, 0.08163, 0.2591, 0.0, 0.0, 0.2562, 0.2513, 0.2337, 0.1151, 0.0, 0.0, 0.005157, 0.01031, 0.01547, 0.03268, 0.02179, 0.01089, 0.0321, 0.2427, 0.2519, 0.237, 0.261, 0.2481, 0.07471, 0.222, 0.2564, 0.2425, 0.1857, 0.2183, 0.04081, 0.2521, 0.2357, 0.008025, 0.01605, 0.02407, 0.2645, 0.0, 0.0, 0.0, 0.0, 0.0, 0.0, 0.0, 0.0, 0.0, 0.0, 0.0, 0.0, 0.0, 0.2442, 0.2404, 0.2517, 0.2487, 0.2462, 0.2429, 0.2488, 0.2418, 0.2411, 0.2465, 0.249, 0.2458]): _vg.add([_i], _w, 'REPLACE')
_vg = ob_cube.vertex_groups.new(name='arm3.L')
for _i, _w in zip([0, 1, 2, 3, 4, 5, 6, 7, 8, 9, 10, 11, 12, 13, 14, 15, 16, 17, 18, 19, 20, 21, 22, 23, 24, 25, 26, 27, 28, 29, 30, 31, 32, 33, 34, 35, 36, 37, 38, 39, 78, 91, 92, 93, 94, 95, 96, 97, 98, 99, 100, 101, 102, 104, 118, 119, 120, 121, 122, 123, 124, 125, 126, 127, 128, 129, 130, 131, 132, 133, 134, 135, 136, 137, 138, 139, 140, 141, 142, 143, 144, 145, 146, 147, 148, 149, 150, 151, 152, 153, 154, 155, 156, 157, 184, 185, 186, 187, 196, 197, 198, 199, 200, 201, 202, 203, 204, 205, 206, 207, 208, 209, 210, 211, 212, 213, 214, 215, 216, 217, 218, 219, 220, 221, 222, 223], [0.0, 0.0, 0.0, 0.0, 0.0, 0.0, 0.0, 0.0, 0.0, 0.0, 0.0, 0.0, 0.0, 0.0, 0.0, 0.0, 0.0, 0.0, 0.0, 0.0, 0.0, 0.0, 0.0, 0.0, 0.0, 0.0, 0.0, 0.0, 0.0, 0.0, 0.0, 0.0, 0.0, 0.0, 0.0, 0.0, 0.0, 0.0, 0.0, 0.0, 0.0, 0.0, 0.0, 0.0, 0.0, 0.0, 0.0, 0.0, 0.0, 0.0, 0.0, 0.0, 0.0, 0.0, 0.0, 0.0, 0.0, 0.0, 0.0, 0.0, 0.0, 0.0, 0.0, 0.0, 0.0, 0.0, 0.0, 0.0, 0.0, 0.0, 0.0, 0.0, 0.0, 0.0, 0.0, 0.0, 0.0, 0.0, 0.0, 0.0, 0.0, 0.2508, 0.3297, 0.3433, 0.3368, 0.0, 0.3485, 0.3616, 0.0, 0.0, 0.0, 0.0, 0.2173, 0.3172, 0.2894, 0.1254, 0.3333, 0.3465, 0.0, 0.3343, 0.3351, 0.3367, 0.3335, 0.3316, 0.337, 0.341, 0.3328, 0.3333, 0.3326, 0.3353, 0.3375, 0.3497, 0.3393, 0.3426, 0.3355, 0.3332, 0.3321, 0.3312, 0.3386, 0.3401, 0.3349, 0.332, 0.3401, 0.3367, 0.3386, 0.337]): _vg.add([_i], _w, 'REPLACE')
_m = ob_cube.modifiers.new('Armature.001', 'ARMATURE')
_m.object = ob_armature_001
_m = ob_cube.modifiers.new('Auto Smooth', 'NODES')
_m.node_group = ng_auto_smooth
_gi = [s.identifier for s in ng_auto_smooth.interface.items_tree if s.item_type == 'SOCKET' and s.in_out == 'INPUT']
_m[_gi[1]] = 0.5236  # Angle
ob_armature_001.location = (0.0, 0.0, 0.0)
ob_armature_001.show_in_front = True

# ---- collection membership
col_collection.objects.link(ob_cube)
col_collection.objects.link(ob_armature_001)

# ---- scene / render settings (as saved in the file)
scene.frame_start = 1; scene.frame_end = 250; scene.frame_set(1)
scene.render.engine = 'BLENDER_EEVEE_NEXT'
scene.cycles.sampling_pattern = 'TABULATED_SOBOL'
scene.cycles.use_light_tree = False
scene.view_settings.view_transform = 'Filmic'
bpy.context.view_layer.update()

# ---- added for rendering (the .blend has no active camera and no usable light): camera, sun
cam_auto = bpy.data.cameras.new('AutoCamera')
cam_auto.lens = 50.0
cam_auto.sensor_width = 36.0
cam_auto.clip_end = 1000.0
ob_auto_camera = bpy.data.objects.new('AutoCamera', cam_auto)
scene.collection.objects.link(ob_auto_camera)
ob_auto_camera.location = (6.08866, -9.1756, 4.50649)
ob_auto_camera.rotation_euler = (1.09748, -7.21219e-08, 0.694738)
scene.camera = ob_auto_camera
light_auto_sun = bpy.data.lights.new('AutoSun', 'SUN')
light_auto_sun.energy = 3.0
light_auto_sun.angle = 0.0523599
ob_auto_sun = bpy.data.objects.new('AutoSun', light_auto_sun)
scene.collection.objects.link(ob_auto_sun)
ob_auto_sun.rotation_euler = (0.872665, 0.174533, 0.523599)
bpy.context.view_layer.update()
